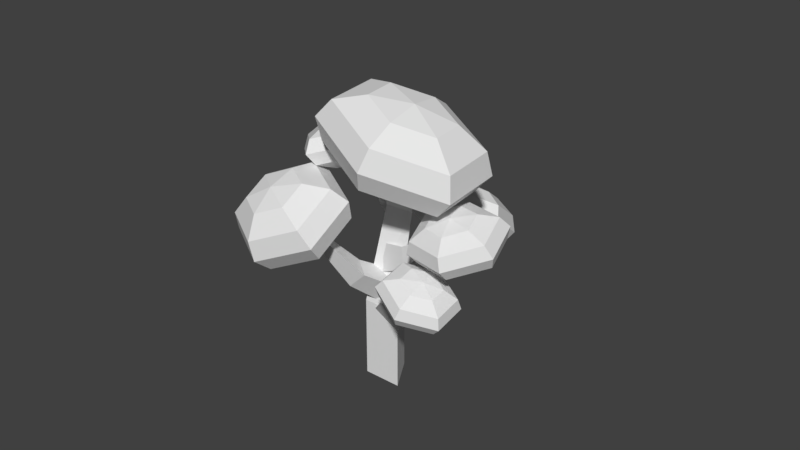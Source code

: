 # Source: tree_with_leaves.blend  (saved by Blender 2.79.0; exported with 4.5.12 LTS)
import bpy
from mathutils import Matrix  # noqa: F401  (used for matrix-valued properties, if any)

bpy.ops.wm.read_factory_settings(use_empty=True)
scene = bpy.context.scene
scene.name = 'Scene'

# ---- collections
col_collection_1 = bpy.data.collections.new('Collection 1'); scene.collection.children.link(col_collection_1)

# ---- world
world_world = bpy.data.worlds.new('World'); scene.world = world_world
world_world.color = (0.05088, 0.05088, 0.05088)
world_world.use_sun_shadow = False
world_world.sun_shadow_jitter_overblur = 0.0
world_world.cycles.sampling_method = 'MANUAL'

# ---- meshes
me_sphere_004 = bpy.data.meshes.new('Sphere.004')
me_sphere_004.from_pydata([(0.0, 0.5, 0.866), (0.0, 0.866, 0.5), (0.0, 1.0, -4.371e-08), (0.0, 0.866, -0.5), (0.0, 0.5, -0.866), (-1.308e-07, 7.55e-08, 1.0), (0.433, 0.25, 0.866), (0.75, 0.433, 0.5), (0.866, 0.5, -4.371e-08), (0.75, 0.433, -0.5), (0.433, 0.25, -0.866), (0.433, -0.25, 0.866), (0.75, -0.433, 0.5), (0.866, -0.5, -4.371e-08), (0.75, -0.433, -0.5), (0.433, -0.25, -0.866), (-8.606e-08, -0.5, 0.866), (-1.308e-07, -0.866, 0.5), (-1.308e-07, -1.0, -4.371e-08), (-7.116e-08, -0.866, -0.5), (-1.01e-07, -0.5, -0.866), (0.0, 1.51e-07, -1.0), (-0.433, -0.25, 0.866), (-0.75, -0.433, 0.5), (-0.866, -0.5, -4.371e-08), (-0.75, -0.433, -0.5), (-0.433, -0.25, -0.866), (-0.433, 0.25, 0.866), (-0.75, 0.433, 0.5), (-0.866, 0.5, -4.371e-08), (-0.75, 0.433, -0.5), (-0.433, 0.25, -0.866), (-2.023, 0.4594, -4.169), (-1.57, 0.1196, -3.209), (-2.087, -0.1932, -4.709), (-1.634, -0.5331, -3.749), (-2.486, 0.004871, -3.811), (-2.033, -0.335, -2.85), (-0.8905, -0.4663, -2.686), (-0.9272, -0.8405, -2.995), (-1.156, -0.7269, -2.48), (-0.8263, -0.7833, -1.741), (-0.849, -1.015, -1.933), (-0.9905, -0.9444, -1.614), (-3.225, 0.3777, 2.585), (-3.079, 0.9008, 2.17), (-2.996, 1.143, 1.459), (-2.999, 1.04, 0.6415), (-3.087, 0.6192, -0.06244), (-3.396, -0.2857, 2.592), (-2.78, -0.1229, 2.543), (-2.307, 0.03365, 2.097), (-2.104, 0.142, 1.374), (-2.227, 0.173, 0.5682), (-2.641, 0.1185, -0.1048), (-2.94, -0.7677, 2.345), (-2.585, -1.083, 1.755), (-2.425, -1.148, 0.9793), (-2.505, -0.9438, 0.2264), (-2.802, -0.5263, -0.3021), (-3.546, -0.9119, 2.19), (-3.634, -1.333, 1.486), (-3.637, -1.436, 0.6692), (-3.554, -1.193, -0.04212), (-3.408, -0.6704, -0.4571), (-3.236, -0.006963, -0.4646), (-3.992, -0.4112, 2.233), (-4.406, -0.4657, 1.56), (-4.528, -0.4347, 0.7539), (-4.326, -0.3263, 0.03117), (-3.853, -0.1698, -0.4148), (-3.831, 0.2336, 2.43), (-4.128, 0.6511, 1.901), (-4.208, 0.8549, 1.149), (-4.048, 0.7905, 0.373), (-3.693, 0.475, -0.2175), (-1.677, 1.378, -0.7208), (-1.95, 1.571, 0.04806), (-1.868, 0.9306, -1.056), (-2.249, 1.299, -0.205), (-1.811, 1.338, -1.471), (-2.22, 1.637, -0.5184), (-2.339, 1.842, 1.174), (-2.512, 1.684, 1.028), (-2.496, 1.88, 0.8456), (-2.61, 2.28, 1.829), (-2.729, 2.171, 1.727), (-2.718, 2.306, 1.602), (-3.027, 2.364, 2.346), (-3.079, 2.316, 2.302), (-3.074, 2.375, 2.247), (-1.789, 0.3777, -2.967), (-1.748, 1.118, -3.277), (-2.338, 0.5132, -2.745), (-2.18, 1.224, -3.102), (-2.181, 0.3499, -3.773), (-2.056, 1.096, -3.91), (-1.577, 1.92, -3.24), (-1.828, 1.982, -3.139), (-1.756, 1.907, -3.607), (-1.355, 2.442, -3.754), (-1.528, 2.485, -3.684), (-1.479, 2.434, -4.008), (-1.471, 2.995, -3.788), (-1.546, 3.014, -3.758), (-1.525, 2.992, -3.898), (-2.497, 0.1614, -7.202), (-2.158, 0.7381, -4.089), (-2.238, -0.7055, -6.854), (-1.899, -0.1287, -3.74), (-3.025, -0.4782, -6.654), (-2.687, 0.09849, -3.54), (-1.761, 1.593, -0.9754), (-1.466, 1.103, -0.4479), (-2.037, 1.195, -0.233), (-1.286, 1.222, 1.823), (-1.108, 0.9261, 2.141), (-1.453, 0.9815, 2.27), (-1.086, 1.513, 3.395), (-1.043, 1.442, 3.472), (-1.125, 1.455, 3.503), (-2.214, 0.8009, -2.942), (-2.611, 0.3498, -1.817), (-1.783, 0.1743, -2.915), (-2.273, -0.1428, -1.796), (-2.353, 0.1556, -3.684), (-2.72, -0.1574, -2.4), (-2.938, 0.1049, -0.3106), (-2.741, -0.181, -0.2985), (-3.001, -0.1895, -0.6494), (-3.493, -0.08039, 0.433), (-3.357, -0.2781, 0.4414), (-3.536, -0.284, 0.1987), (-3.595, -0.5264, 1.296), (-3.536, -0.6121, 1.3), (-3.614, -0.6146, 1.194), (-1.278, 1.192, 2.178), (-1.166, 0.9643, 2.604), (-1.14, 1.055, 1.893), (-1.057, 0.8566, 2.38), (-1.32, 0.9686, 1.938), (-1.199, 0.7886, 2.416), (-1.02, 0.81, 3.135), (-0.9565, 0.7475, 3.005), (-1.039, 0.708, 3.026), (-1.005, 0.6495, 3.568), (-0.9613, 0.6063, 3.478), (-1.018, 0.579, 3.493), (-0.8757, 0.4744, 3.787), (-0.8568, 0.4556, 3.748), (-0.8815, 0.4438, 3.754), (-2.211, 0.8128, -1.572), (-1.615, 0.5182, -1.282), (-1.961, 0.9898, -2.522), (-1.418, 0.6574, -2.028), (-2.197, 0.3934, -2.424), (-1.605, 0.1885, -1.951), (-0.9744, 0.401, -0.6803), (-0.8603, 0.4817, -1.114), (-0.9683, 0.2096, -1.069), (-0.615, -0.003685, -0.1545), (-0.5361, 0.05217, -0.4541), (-0.6108, -0.136, -0.4232), (-0.1252, -0.09093, -0.1845), (-0.09098, -0.06672, -0.3144), (-0.1234, -0.1483, -0.301), (-1.847, 1.198, 0.0348), (-1.522, 1.583, 0.2323), (-1.92, 1.428, -0.5093), (-1.58, 1.764, -0.1954), (-1.703, 1.202, -0.5885), (-1.409, 1.586, -0.2577), (-1.247, 2.005, 0.6674), (-1.281, 2.11, 0.4191), (-1.182, 2.006, 0.383), (-0.9231, 2.203, 0.9668), (-0.9462, 2.276, 0.7952), (-0.8777, 2.204, 0.7702), (-0.7457, 2.544, 0.987), (-0.7557, 2.576, 0.9126), (-0.726, 2.545, 0.9018), (-0.4613, 1.747, 3.941), (-0.5511, 2.206, 3.121), (-0.745, 2.306, 2.258), (-0.9912, 2.018, 1.586), (-1.224, 1.421, 1.283), (-0.4999, 1.05, 4.501), (0.1598, 1.156, 3.483), (0.5248, 1.184, 2.327), (0.4973, 1.125, 1.342), (0.08469, 0.9958, 0.7924), (-0.6025, 0.8305, 0.8252), (0.06233, 0.4343, 3.837), (0.356, -0.06663, 2.94), (0.3023, -0.3189, 2.05), (-0.08416, -0.2547, 1.406), (-0.7, 0.1085, 1.179), (-0.6563, 0.3026, 4.65), (-0.8888, -0.2948, 4.347), (-1.135, -0.5823, 3.674), (-1.329, -0.4829, 2.812), (-1.419, -0.02319, 1.991), (-1.38, 0.6736, 1.432), (-1.277, 0.8929, 5.108), (-1.965, 0.7276, 5.14), (-2.377, 0.5983, 4.591), (-2.405, 0.5395, 3.606), (-2.04, 0.5671, 2.449), (-1.18, 1.615, 4.754), (-1.796, 1.978, 4.527), (-2.182, 2.042, 3.883), (-2.236, 1.79, 2.993), (-1.942, 1.289, 2.095), (-2.556, 2.887, 2.238), (-2.398, 3.286, 1.586), (-2.314, 3.345, 1.015), (-2.327, 3.048, 0.6792), (-2.433, 2.475, 0.6683), (-2.747, 2.255, 2.798), (-2.235, 2.453, 2.653), (-1.842, 2.535, 2.304), (-1.672, 2.477, 1.844), (-1.771, 2.297, 1.398), (-2.112, 2.042, 1.083), (-2.416, 1.79, 3.092), (-2.155, 1.385, 3.063), (-2.033, 1.151, 2.721), (-2.084, 1.148, 2.157), (-2.293, 1.378, 1.521), (-2.918, 1.56, 3.115), (-3.024, 0.9873, 3.104), (-3.037, 0.6907, 2.769), (-2.953, 0.7498, 2.198), (-2.794, 1.149, 1.545), (-2.604, 1.78, 0.9853), (-3.239, 1.993, 2.701), (-3.58, 1.738, 2.386), (-3.679, 1.558, 1.939), (-3.509, 1.501, 1.479), (-3.116, 1.582, 1.13), (-3.058, 2.657, 2.262), (-3.267, 2.887, 1.627), (-3.318, 2.885, 1.062), (-3.196, 2.65, 0.7202), (-2.935, 2.245, 0.692), (-1.355, 3.711, -3.166), (-1.445, 3.762, -4.003), (-1.532, 3.573, -4.555), (-1.592, 3.194, -4.673), (-1.61, 2.726, -4.326), (-1.286, 3.433, -2.267), (-0.8277, 3.452, -2.976), (-0.5314, 3.314, -3.674), (-0.4767, 3.056, -4.175), (-0.6783, 2.746, -4.344), (-1.082, 2.468, -4.136), (-0.7783, 3.098, -2.167), (-0.446, 2.701, -2.273), (-0.3781, 2.347, -2.557), (-0.5928, 2.132, -2.942), (-1.033, 2.114, -3.326), (-1.257, 3.003, -1.547), (-1.274, 2.535, -1.2), (-1.334, 2.156, -1.318), (-1.421, 1.967, -1.87), (-1.511, 2.018, -2.707), (-1.58, 2.296, -3.606), (-1.784, 3.261, -1.737), (-2.188, 2.983, -1.529), (-2.389, 2.673, -1.698), (-2.335, 2.415, -2.198), (-2.038, 2.277, -2.897), (-1.833, 3.615, -2.546), (-2.273, 3.597, -2.93), (-2.488, 3.382, -3.316), (-2.42, 3.028, -3.6), (-2.088, 2.631, -3.706), (-0.5316, -0.3824, -1.06), (-0.5648, -0.09864, -1.417), (-0.6536, -0.008769, -1.816), (-0.7743, -0.1368, -2.148), (-0.8945, -0.4485, -2.326), (-0.563, -0.7839, -0.8383), (-0.2492, -0.68, -1.317), (-0.07554, -0.6142, -1.863), (-0.08868, -0.6041, -2.33), (-0.285, -0.6524, -2.594), (-0.612, -0.7462, -2.583), (-0.3086, -1.087, -1.193), (-0.1785, -1.319, -1.649), (-0.2076, -1.417, -2.084), (-0.388, -1.357, -2.38), (-0.6715, -1.153, -2.459), (-0.6505, -1.196, -0.8128), (-0.7708, -1.507, -0.99), (-0.8914, -1.635, -1.322), (-0.9803, -1.546, -1.721), (-1.013, -1.262, -2.079), (-0.982, -0.8603, -2.3), (-0.933, -0.898, -0.5556), (-1.26, -0.9918, -0.5446), (-1.456, -1.04, -0.8081), (-1.469, -1.03, -1.276), (-1.296, -0.9642, -1.822), (-0.8735, -0.4914, -0.679), (-1.157, -0.2874, -0.7583), (-1.337, -0.2268, -1.055), (-1.367, -0.3256, -1.489), (-1.236, -0.5575, -1.945), (-0.6611, 2.786, 0.9105), (-0.7284, 2.793, 0.6615), (-0.7807, 2.725, 0.5097), (-0.804, 2.6, 0.4957), (-0.792, 2.451, 0.6234), (-0.5968, 2.706, 1.19), (-0.4856, 2.702, 0.8876), (-0.4244, 2.648, 0.6217), (-0.4297, 2.558, 0.4637), (-0.5, 2.455, 0.4559), (-0.6165, 2.368, 0.6004), (-0.4314, 2.596, 1.145), (-0.3306, 2.464, 1.067), (-0.3214, 2.346, 0.9783), (-0.4062, 2.271, 0.9016), (-0.5623, 2.262, 0.8577), (-0.5527, 2.574, 1.425), (-0.5407, 2.425, 1.553), (-0.564, 2.3, 1.539), (-0.6163, 2.232, 1.387), (-0.6837, 2.239, 1.138), (-0.748, 2.319, 0.8585), (-0.7282, 2.657, 1.448), (-0.8447, 2.57, 1.593), (-0.915, 2.467, 1.585), (-0.9203, 2.377, 1.427), (-0.8591, 2.322, 1.161), (-0.7824, 2.763, 1.191), (-0.9385, 2.753, 1.147), (-1.023, 2.679, 1.07), (-1.014, 2.56, 0.9812), (-0.9133, 2.429, 0.9037)], [], [(4, 3, 9, 10), (2, 1, 7, 8), (0, 5, 6), (21, 4, 10), (3, 2, 8, 9), (1, 0, 6, 7), (10, 9, 14, 15), (8, 7, 12, 13), (6, 5, 11), (21, 10, 15), (9, 8, 13, 14), (7, 6, 11, 12), (13, 12, 17, 18), (11, 5, 16), (21, 15, 20), (14, 13, 18, 19), (12, 11, 16, 17), (15, 14, 19, 20), (16, 5, 22), (21, 20, 26), (19, 18, 24, 25), (17, 16, 22, 23), (20, 19, 25, 26), (18, 17, 23, 24), (21, 26, 31), (25, 24, 29, 30), (23, 22, 27, 28), (26, 25, 30, 31), (24, 23, 28, 29), (22, 5, 27), (21, 31, 4), (30, 29, 2, 3), (28, 27, 0, 1), (31, 30, 3, 4), (29, 28, 1, 2), (27, 5, 0), (32, 33, 35, 34), (34, 35, 37, 36), (33, 37, 40, 38), (36, 37, 33, 32), (32, 34, 36), (38, 40, 43, 41), (37, 35, 39, 40), (35, 33, 38, 39), (42, 41, 43), (40, 39, 42, 43), (39, 38, 41, 42), (48, 47, 53, 54), (46, 45, 51, 52), (44, 49, 50), (65, 48, 54), (47, 46, 52, 53), (45, 44, 50, 51), (54, 53, 58, 59), (52, 51, 56, 57), (50, 49, 55), (65, 54, 59), (53, 52, 57, 58), (51, 50, 55, 56), (57, 56, 61, 62), (55, 49, 60), (65, 59, 64), (58, 57, 62, 63), (56, 55, 60, 61), (59, 58, 63, 64), (60, 49, 66), (65, 64, 70), (63, 62, 68, 69), (61, 60, 66, 67), (64, 63, 69, 70), (62, 61, 67, 68), (65, 70, 75), (69, 68, 73, 74), (67, 66, 71, 72), (70, 69, 74, 75), (68, 67, 72, 73), (66, 49, 71), (65, 75, 48), (74, 73, 46, 47), (72, 71, 44, 45), (75, 74, 47, 48), (73, 72, 45, 46), (71, 49, 44), (76, 77, 79, 78), (78, 79, 81, 80), (77, 81, 84, 82), (80, 81, 77, 76), (76, 78, 80), (82, 84, 87, 85), (81, 79, 83, 84), (79, 77, 82, 83), (85, 87, 90, 88), (84, 83, 86, 87), (83, 82, 85, 86), (89, 88, 90), (87, 86, 89, 90), (86, 85, 88, 89), (91, 92, 94, 93), (93, 94, 96, 95), (92, 96, 99, 97), (95, 96, 92, 91), (91, 93, 95), (97, 99, 102, 100), (96, 94, 98, 99), (94, 92, 97, 98), (100, 102, 105, 103), (99, 98, 101, 102), (98, 97, 100, 101), (104, 103, 105), (102, 101, 104, 105), (101, 100, 103, 104), (106, 107, 109, 108), (108, 109, 111, 110), (107, 111, 114, 112), (110, 111, 107, 106), (106, 108, 110), (112, 114, 117, 115), (111, 109, 113, 114), (109, 107, 112, 113), (115, 117, 120, 118), (114, 113, 116, 117), (113, 112, 115, 116), (119, 118, 120), (117, 116, 119, 120), (116, 115, 118, 119), (121, 122, 124, 123), (123, 124, 126, 125), (122, 126, 129, 127), (125, 126, 122, 121), (121, 123, 125), (127, 129, 132, 130), (126, 124, 128, 129), (124, 122, 127, 128), (130, 132, 135, 133), (129, 128, 131, 132), (128, 127, 130, 131), (134, 133, 135), (132, 131, 134, 135), (131, 130, 133, 134), (136, 137, 139, 138), (138, 139, 141, 140), (137, 141, 144, 142), (140, 141, 137, 136), (136, 138, 140), (142, 144, 147, 145), (141, 139, 143, 144), (139, 137, 142, 143), (145, 147, 150, 148), (144, 143, 146, 147), (143, 142, 145, 146), (149, 148, 150), (147, 146, 149, 150), (146, 145, 148, 149), (151, 152, 154, 153), (153, 154, 156, 155), (152, 156, 159, 157), (155, 156, 152, 151), (151, 153, 155), (157, 159, 162, 160), (156, 154, 158, 159), (154, 152, 157, 158), (160, 162, 165, 163), (159, 158, 161, 162), (158, 157, 160, 161), (164, 163, 165), (162, 161, 164, 165), (161, 160, 163, 164), (166, 167, 169, 168), (168, 169, 171, 170), (167, 171, 174, 172), (170, 171, 167, 166), (166, 168, 170), (172, 174, 177, 175), (171, 169, 173, 174), (169, 167, 172, 173), (175, 177, 180, 178), (174, 173, 176, 177), (173, 172, 175, 176), (179, 178, 180), (177, 176, 179, 180), (176, 175, 178, 179), (185, 184, 190, 191), (183, 182, 188, 189), (181, 186, 187), (202, 185, 191), (184, 183, 189, 190), (182, 181, 187, 188), (191, 190, 195, 196), (189, 188, 193, 194), (187, 186, 192), (202, 191, 196), (190, 189, 194, 195), (188, 187, 192, 193), (194, 193, 198, 199), (192, 186, 197), (202, 196, 201), (195, 194, 199, 200), (193, 192, 197, 198), (196, 195, 200, 201), (197, 186, 203), (202, 201, 207), (200, 199, 205, 206), (198, 197, 203, 204), (201, 200, 206, 207), (199, 198, 204, 205), (202, 207, 212), (206, 205, 210, 211), (204, 203, 208, 209), (207, 206, 211, 212), (205, 204, 209, 210), (203, 186, 208), (202, 212, 185), (211, 210, 183, 184), (209, 208, 181, 182), (212, 211, 184, 185), (210, 209, 182, 183), (208, 186, 181), (217, 216, 222, 223), (215, 214, 220, 221), (213, 218, 219), (234, 217, 223), (216, 215, 221, 222), (214, 213, 219, 220), (223, 222, 227, 228), (221, 220, 225, 226), (219, 218, 224), (234, 223, 228), (222, 221, 226, 227), (220, 219, 224, 225), (226, 225, 230, 231), (224, 218, 229), (234, 228, 233), (227, 226, 231, 232), (225, 224, 229, 230), (228, 227, 232, 233), (229, 218, 235), (234, 233, 239), (232, 231, 237, 238), (230, 229, 235, 236), (233, 232, 238, 239), (231, 230, 236, 237), (234, 239, 244), (238, 237, 242, 243), (236, 235, 240, 241), (239, 238, 243, 244), (237, 236, 241, 242), (235, 218, 240), (234, 244, 217), (243, 242, 215, 216), (241, 240, 213, 214), (244, 243, 216, 217), (242, 241, 214, 215), (240, 218, 213), (249, 248, 254, 255), (247, 246, 252, 253), (245, 250, 251), (266, 249, 255), (248, 247, 253, 254), (246, 245, 251, 252), (255, 254, 259, 260), (253, 252, 257, 258), (251, 250, 256), (266, 255, 260), (254, 253, 258, 259), (252, 251, 256, 257), (258, 257, 262, 263), (256, 250, 261), (266, 260, 265), (259, 258, 263, 264), (257, 256, 261, 262), (260, 259, 264, 265), (261, 250, 267), (266, 265, 271), (264, 263, 269, 270), (262, 261, 267, 268), (265, 264, 270, 271), (263, 262, 268, 269), (266, 271, 276), (270, 269, 274, 275), (268, 267, 272, 273), (271, 270, 275, 276), (269, 268, 273, 274), (267, 250, 272), (266, 276, 249), (275, 274, 247, 248), (273, 272, 245, 246), (276, 275, 248, 249), (274, 273, 246, 247), (272, 250, 245), (281, 280, 286, 287), (279, 278, 284, 285), (277, 282, 283), (298, 281, 287), (280, 279, 285, 286), (278, 277, 283, 284), (287, 286, 291, 292), (285, 284, 289, 290), (283, 282, 288), (298, 287, 292), (286, 285, 290, 291), (284, 283, 288, 289), (290, 289, 294, 295), (288, 282, 293), (298, 292, 297), (291, 290, 295, 296), (289, 288, 293, 294), (292, 291, 296, 297), (293, 282, 299), (298, 297, 303), (296, 295, 301, 302), (294, 293, 299, 300), (297, 296, 302, 303), (295, 294, 300, 301), (298, 303, 308), (302, 301, 306, 307), (300, 299, 304, 305), (303, 302, 307, 308), (301, 300, 305, 306), (299, 282, 304), (298, 308, 281), (307, 306, 279, 280), (305, 304, 277, 278), (308, 307, 280, 281), (306, 305, 278, 279), (304, 282, 277), (313, 312, 318, 319), (311, 310, 316, 317), (309, 314, 315), (330, 313, 319), (312, 311, 317, 318), (310, 309, 315, 316), (319, 318, 323, 324), (317, 316, 321, 322), (315, 314, 320), (330, 319, 324), (318, 317, 322, 323), (316, 315, 320, 321), (322, 321, 326, 327), (320, 314, 325), (330, 324, 329), (323, 322, 327, 328), (321, 320, 325, 326), (324, 323, 328, 329), (325, 314, 331), (330, 329, 335), (328, 327, 333, 334), (326, 325, 331, 332), (329, 328, 334, 335), (327, 326, 332, 333), (330, 335, 340), (334, 333, 338, 339), (332, 331, 336, 337), (335, 334, 339, 340), (333, 332, 337, 338), (331, 314, 336), (330, 340, 313), (339, 338, 311, 312), (337, 336, 309, 310), (340, 339, 312, 313), (338, 337, 310, 311), (336, 314, 309)])
me_sphere_004.use_remesh_preserve_volume = False
me_sphere_004.use_remesh_preserve_attributes = False
me_sphere_004.use_mirror_vertex_groups = False
me_sphere_004.update()

# ---- objects
ob_sphere_004 = bpy.data.objects.new('Sphere.004', me_sphere_004)

# ---- transforms, parenting, visibility, modifiers, constraints
ob_sphere_004.location = (4.151, -0.8649, 8.344)
ob_sphere_004.rotation_euler = (0.3019, -0.1979, 0.1944)
ob_sphere_004.scale = (2.115, 1.843, 1.096)
ob_sphere_004.lineart.crease_threshold = 0.0

# ---- collection membership
col_collection_1.objects.link(ob_sphere_004)

# ---- scene / render settings (as saved in the file)
scene.frame_start = 1; scene.frame_end = 250; scene.frame_set(1)
scene.render.engine = 'BLENDER_EEVEE_NEXT'
scene.render.resolution_percentage = 50
scene.render.dither_intensity = 0.0
scene.cycles.use_denoising = False
scene.cycles.samples = 128
scene.cycles.sampling_pattern = 'TABULATED_SOBOL'
scene.cycles.use_adaptive_sampling = False
scene.cycles.use_light_tree = False
scene.cycles.blur_glossy = 0.0
scene.cycles.sample_clamp_indirect = 0.0
scene.view_settings.view_transform = 'Standard'
bpy.context.view_layer.update()

# ---- added for rendering (the .blend has no active camera and no usable light): camera, sun
cam_auto = bpy.data.cameras.new('AutoCamera')
cam_auto.lens = 50.0
cam_auto.sensor_width = 36.0
cam_auto.clip_end = 1000.0
ob_auto_camera = bpy.data.objects.new('AutoCamera', cam_auto)
scene.collection.objects.link(ob_auto_camera)
ob_auto_camera.location = (26.1817, -30.7174, 27.9653)
ob_auto_camera.rotation_euler = (1.09748, -7.21219e-08, 0.694738)
scene.camera = ob_auto_camera
light_auto_sun = bpy.data.lights.new('AutoSun', 'SUN')
light_auto_sun.energy = 3.0
light_auto_sun.angle = 0.0523599
ob_auto_sun = bpy.data.objects.new('AutoSun', light_auto_sun)
scene.collection.objects.link(ob_auto_sun)
ob_auto_sun.rotation_euler = (0.872665, 0.174533, 0.523599)
bpy.context.view_layer.update()
